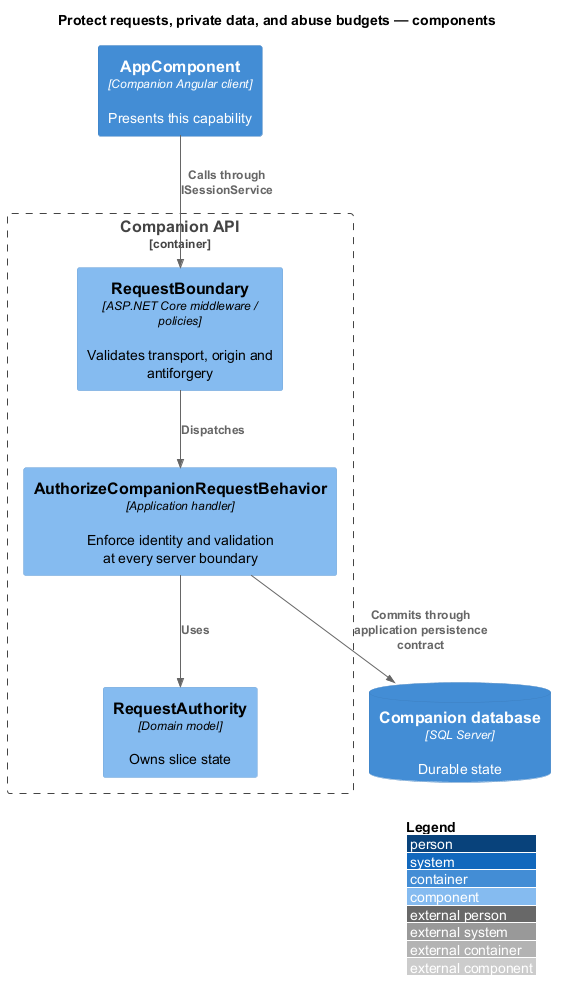

The diagram above was rendered by PlantUML. Its source (embedded in the PNG):
@startuml
!include <C4/C4_Component>
LAYOUT_WITH_LEGEND()
title Protect requests, private data, and abuse budgets — components
Container(client, "AppComponent", "Companion Angular client", "Presents this capability")
Container_Boundary(api, "Companion API") {
Component(entry, "RequestBoundary", "ASP.NET Core middleware / policies", "Validates transport, origin and antiforgery")
Component(handler, "AuthorizeCompanionRequestBehavior", "Application handler", "Enforce identity and validation at every server boundary")
Component(entity, "RequestAuthority", "Domain model", "Owns slice state")
}
ContainerDb(db, "Companion database", "SQL Server", "Durable state")
Rel(client, entry, "Calls through ISessionService")
Rel(entry, handler, "Dispatches")
Rel(handler, entity, "Uses")
Rel(handler, db, "Commits through application persistence contract")
@enduml